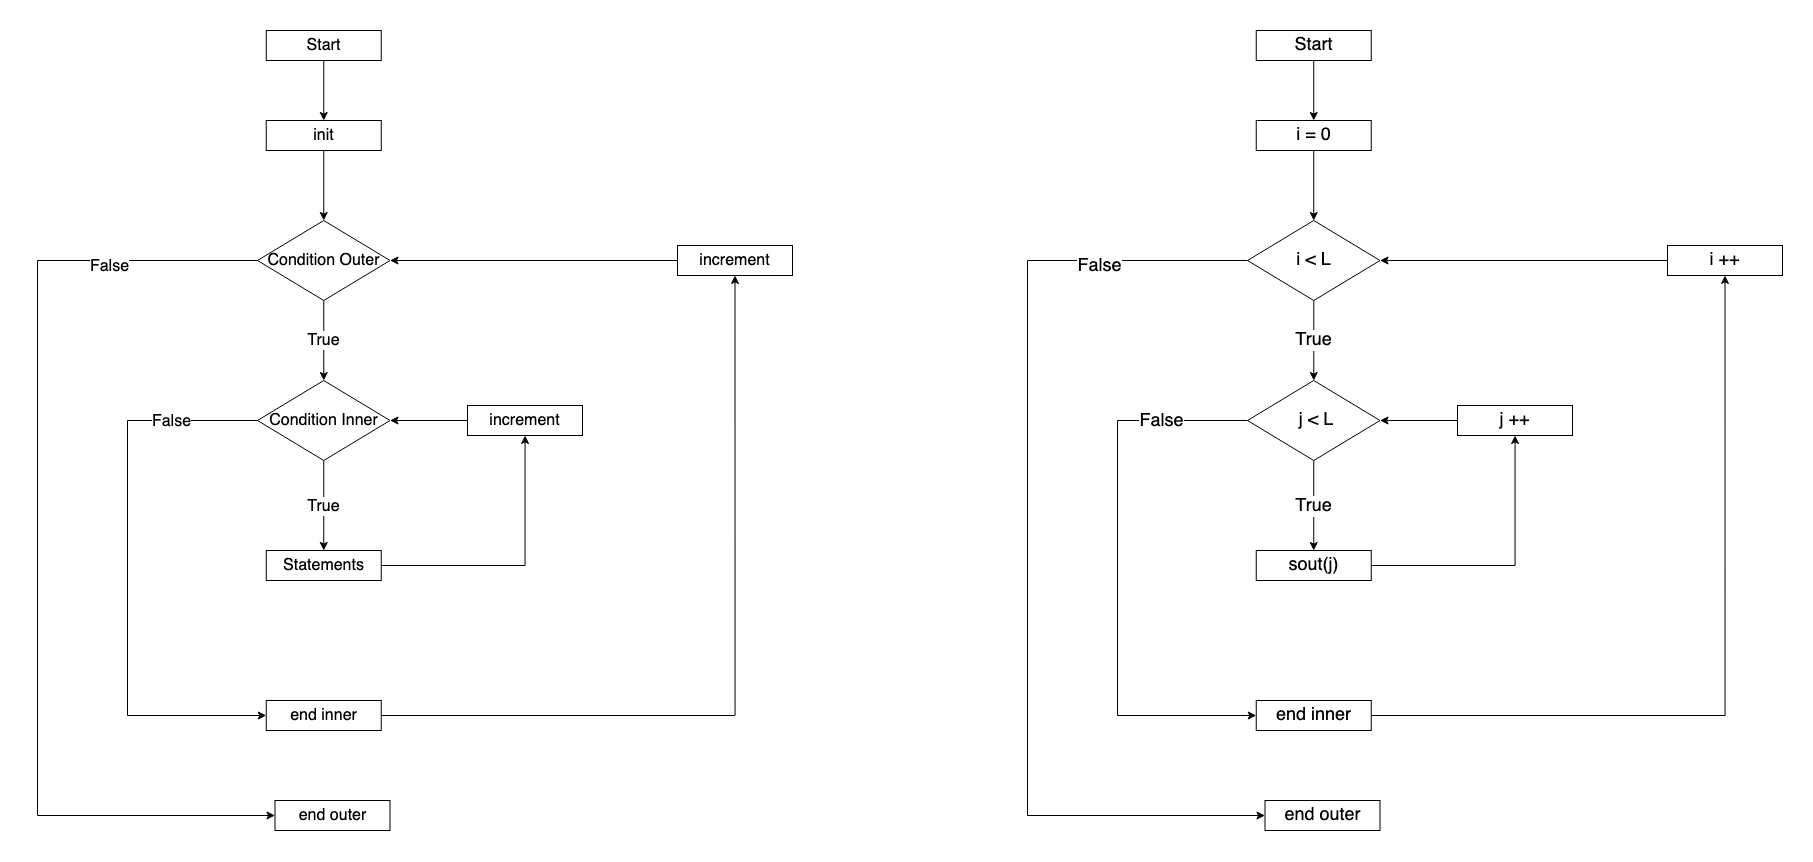

The diagram above was exported from draw.io. Its source (the exported page's mxGraphModel, read from the mxfile embedded in the PNG):
<mxGraphModel dx="2016" dy="1001" grid="1" gridSize="10" guides="1" tooltips="1" connect="1" arrows="1" fold="1" page="1" pageScale="1" pageWidth="850" pageHeight="1100" math="0" shadow="0">
  <root>
    <mxCell id="0" />
    <mxCell id="1" parent="0" />
    <mxCell id="Teq_lFEXALvcUW3ESkXU-4" style="edgeStyle=orthogonalEdgeStyle;rounded=0;orthogonalLoop=1;jettySize=auto;html=1;entryX=0.5;entryY=0;entryDx=0;entryDy=0;fontSize=16;" parent="1" source="Teq_lFEXALvcUW3ESkXU-1" target="Teq_lFEXALvcUW3ESkXU-3" edge="1">
      <mxGeometry relative="1" as="geometry" />
    </mxCell>
    <mxCell id="Teq_lFEXALvcUW3ESkXU-1" value="init" style="rounded=0;whiteSpace=wrap;html=1;fontSize=16;" parent="1" vertex="1">
      <mxGeometry x="418.75" y="130" width="115" height="30" as="geometry" />
    </mxCell>
    <mxCell id="Teq_lFEXALvcUW3ESkXU-2" value="end outer" style="rounded=0;whiteSpace=wrap;html=1;fontSize=16;" parent="1" vertex="1">
      <mxGeometry x="427.5" y="810" width="115" height="30" as="geometry" />
    </mxCell>
    <mxCell id="Teq_lFEXALvcUW3ESkXU-5" style="edgeStyle=orthogonalEdgeStyle;rounded=0;orthogonalLoop=1;jettySize=auto;html=1;entryX=0;entryY=0.5;entryDx=0;entryDy=0;exitX=0;exitY=0.5;exitDx=0;exitDy=0;fontSize=16;" parent="1" source="Teq_lFEXALvcUW3ESkXU-3" target="Teq_lFEXALvcUW3ESkXU-2" edge="1">
      <mxGeometry relative="1" as="geometry">
        <Array as="points">
          <mxPoint x="190" y="270" />
          <mxPoint x="190" y="825" />
        </Array>
      </mxGeometry>
    </mxCell>
    <mxCell id="Teq_lFEXALvcUW3ESkXU-6" value="False" style="edgeLabel;html=1;align=center;verticalAlign=middle;resizable=0;points=[];fontSize=16;" parent="Teq_lFEXALvcUW3ESkXU-5" vertex="1" connectable="0">
      <mxGeometry x="-0.7072" y="5" relative="1" as="geometry">
        <mxPoint as="offset" />
      </mxGeometry>
    </mxCell>
    <mxCell id="Teq_lFEXALvcUW3ESkXU-8" value="True" style="edgeStyle=orthogonalEdgeStyle;rounded=0;orthogonalLoop=1;jettySize=auto;html=1;fontSize=16;" parent="1" source="Teq_lFEXALvcUW3ESkXU-3" edge="1">
      <mxGeometry relative="1" as="geometry">
        <mxPoint x="476.2857142857142" y="390" as="targetPoint" />
      </mxGeometry>
    </mxCell>
    <mxCell id="Teq_lFEXALvcUW3ESkXU-3" value="Condition Outer" style="rhombus;whiteSpace=wrap;html=1;fontSize=16;" parent="1" vertex="1">
      <mxGeometry x="410" y="230" width="132.5" height="80" as="geometry" />
    </mxCell>
    <mxCell id="Teq_lFEXALvcUW3ESkXU-11" style="edgeStyle=orthogonalEdgeStyle;rounded=0;orthogonalLoop=1;jettySize=auto;html=1;entryX=1;entryY=0.5;entryDx=0;entryDy=0;fontSize=16;" parent="1" source="Teq_lFEXALvcUW3ESkXU-9" target="Teq_lFEXALvcUW3ESkXU-3" edge="1">
      <mxGeometry relative="1" as="geometry" />
    </mxCell>
    <mxCell id="Teq_lFEXALvcUW3ESkXU-9" value="increment" style="rounded=0;whiteSpace=wrap;html=1;fontSize=16;" parent="1" vertex="1">
      <mxGeometry x="830" y="255" width="115" height="30" as="geometry" />
    </mxCell>
    <mxCell id="Teq_lFEXALvcUW3ESkXU-13" style="edgeStyle=orthogonalEdgeStyle;rounded=0;orthogonalLoop=1;jettySize=auto;html=1;entryX=0.5;entryY=0;entryDx=0;entryDy=0;fontSize=16;" parent="1" source="Teq_lFEXALvcUW3ESkXU-12" target="Teq_lFEXALvcUW3ESkXU-1" edge="1">
      <mxGeometry relative="1" as="geometry" />
    </mxCell>
    <mxCell id="Teq_lFEXALvcUW3ESkXU-12" value="Start" style="rounded=0;whiteSpace=wrap;html=1;fontSize=16;" parent="1" vertex="1">
      <mxGeometry x="418.75" y="40" width="115" height="30" as="geometry" />
    </mxCell>
    <mxCell id="IAQvxjHO_OOXAXVeWQhZ-1" value="True" style="edgeStyle=orthogonalEdgeStyle;rounded=0;orthogonalLoop=1;jettySize=auto;html=1;fontSize=16;" edge="1" parent="1" source="IAQvxjHO_OOXAXVeWQhZ-2" target="IAQvxjHO_OOXAXVeWQhZ-3">
      <mxGeometry relative="1" as="geometry">
        <Array as="points">
          <mxPoint x="476" y="570" />
          <mxPoint x="476" y="570" />
        </Array>
      </mxGeometry>
    </mxCell>
    <mxCell id="IAQvxjHO_OOXAXVeWQhZ-6" style="edgeStyle=orthogonalEdgeStyle;rounded=0;orthogonalLoop=1;jettySize=auto;html=1;entryX=0;entryY=0.5;entryDx=0;entryDy=0;fontSize=16;" edge="1" parent="1" source="IAQvxjHO_OOXAXVeWQhZ-2" target="IAQvxjHO_OOXAXVeWQhZ-5">
      <mxGeometry relative="1" as="geometry">
        <Array as="points">
          <mxPoint x="280" y="430" />
          <mxPoint x="280" y="725" />
        </Array>
      </mxGeometry>
    </mxCell>
    <mxCell id="IAQvxjHO_OOXAXVeWQhZ-7" value="False" style="edgeLabel;html=1;align=center;verticalAlign=middle;resizable=0;points=[];fontSize=16;" vertex="1" connectable="0" parent="IAQvxjHO_OOXAXVeWQhZ-6">
      <mxGeometry x="-0.6898" relative="1" as="geometry">
        <mxPoint as="offset" />
      </mxGeometry>
    </mxCell>
    <mxCell id="IAQvxjHO_OOXAXVeWQhZ-2" value="Condition Inner" style="rhombus;whiteSpace=wrap;html=1;fontSize=16;" vertex="1" parent="1">
      <mxGeometry x="410" y="390" width="132.5" height="80" as="geometry" />
    </mxCell>
    <mxCell id="IAQvxjHO_OOXAXVeWQhZ-9" style="edgeStyle=orthogonalEdgeStyle;rounded=0;orthogonalLoop=1;jettySize=auto;html=1;fontSize=16;" edge="1" parent="1" source="IAQvxjHO_OOXAXVeWQhZ-3" target="IAQvxjHO_OOXAXVeWQhZ-8">
      <mxGeometry relative="1" as="geometry" />
    </mxCell>
    <mxCell id="IAQvxjHO_OOXAXVeWQhZ-3" value="Statements" style="rounded=0;whiteSpace=wrap;html=1;fontSize=16;" vertex="1" parent="1">
      <mxGeometry x="418.75" y="560" width="115" height="30" as="geometry" />
    </mxCell>
    <mxCell id="IAQvxjHO_OOXAXVeWQhZ-11" style="edgeStyle=orthogonalEdgeStyle;rounded=0;orthogonalLoop=1;jettySize=auto;html=1;entryX=0.5;entryY=1;entryDx=0;entryDy=0;fontSize=16;" edge="1" parent="1" source="IAQvxjHO_OOXAXVeWQhZ-5" target="Teq_lFEXALvcUW3ESkXU-9">
      <mxGeometry relative="1" as="geometry" />
    </mxCell>
    <mxCell id="IAQvxjHO_OOXAXVeWQhZ-5" value="end inner" style="rounded=0;whiteSpace=wrap;html=1;fontSize=16;" vertex="1" parent="1">
      <mxGeometry x="418.75" y="710" width="115" height="30" as="geometry" />
    </mxCell>
    <mxCell id="IAQvxjHO_OOXAXVeWQhZ-10" style="edgeStyle=orthogonalEdgeStyle;rounded=0;orthogonalLoop=1;jettySize=auto;html=1;entryX=1;entryY=0.5;entryDx=0;entryDy=0;fontSize=16;" edge="1" parent="1" source="IAQvxjHO_OOXAXVeWQhZ-8" target="IAQvxjHO_OOXAXVeWQhZ-2">
      <mxGeometry relative="1" as="geometry" />
    </mxCell>
    <mxCell id="IAQvxjHO_OOXAXVeWQhZ-8" value="increment" style="rounded=0;whiteSpace=wrap;html=1;fontSize=16;" vertex="1" parent="1">
      <mxGeometry x="620" y="415" width="115" height="30" as="geometry" />
    </mxCell>
    <mxCell id="IAQvxjHO_OOXAXVeWQhZ-12" style="edgeStyle=orthogonalEdgeStyle;rounded=0;orthogonalLoop=1;jettySize=auto;html=1;entryX=0.5;entryY=0;entryDx=0;entryDy=0;fontSize=18;" edge="1" source="IAQvxjHO_OOXAXVeWQhZ-13" target="IAQvxjHO_OOXAXVeWQhZ-18" parent="1">
      <mxGeometry relative="1" as="geometry" />
    </mxCell>
    <mxCell id="IAQvxjHO_OOXAXVeWQhZ-13" value="i = 0" style="rounded=0;whiteSpace=wrap;html=1;fontSize=18;" vertex="1" parent="1">
      <mxGeometry x="1408.75" y="130" width="115" height="30" as="geometry" />
    </mxCell>
    <mxCell id="IAQvxjHO_OOXAXVeWQhZ-14" value="end outer" style="rounded=0;whiteSpace=wrap;html=1;fontSize=18;" vertex="1" parent="1">
      <mxGeometry x="1417.5" y="810" width="115" height="30" as="geometry" />
    </mxCell>
    <mxCell id="IAQvxjHO_OOXAXVeWQhZ-15" style="edgeStyle=orthogonalEdgeStyle;rounded=0;orthogonalLoop=1;jettySize=auto;html=1;entryX=0;entryY=0.5;entryDx=0;entryDy=0;exitX=0;exitY=0.5;exitDx=0;exitDy=0;fontSize=18;" edge="1" source="IAQvxjHO_OOXAXVeWQhZ-18" target="IAQvxjHO_OOXAXVeWQhZ-14" parent="1">
      <mxGeometry relative="1" as="geometry">
        <Array as="points">
          <mxPoint x="1180" y="270" />
          <mxPoint x="1180" y="825" />
        </Array>
      </mxGeometry>
    </mxCell>
    <mxCell id="IAQvxjHO_OOXAXVeWQhZ-16" value="False" style="edgeLabel;html=1;align=center;verticalAlign=middle;resizable=0;points=[];fontSize=18;" vertex="1" connectable="0" parent="IAQvxjHO_OOXAXVeWQhZ-15">
      <mxGeometry x="-0.7072" y="5" relative="1" as="geometry">
        <mxPoint as="offset" />
      </mxGeometry>
    </mxCell>
    <mxCell id="IAQvxjHO_OOXAXVeWQhZ-17" value="True" style="edgeStyle=orthogonalEdgeStyle;rounded=0;orthogonalLoop=1;jettySize=auto;html=1;fontSize=18;" edge="1" source="IAQvxjHO_OOXAXVeWQhZ-18" parent="1">
      <mxGeometry relative="1" as="geometry">
        <mxPoint x="1466.2857142857142" y="390" as="targetPoint" />
      </mxGeometry>
    </mxCell>
    <mxCell id="IAQvxjHO_OOXAXVeWQhZ-18" value="i &amp;lt; L" style="rhombus;whiteSpace=wrap;html=1;fontSize=18;" vertex="1" parent="1">
      <mxGeometry x="1400" y="230" width="132.5" height="80" as="geometry" />
    </mxCell>
    <mxCell id="IAQvxjHO_OOXAXVeWQhZ-19" style="edgeStyle=orthogonalEdgeStyle;rounded=0;orthogonalLoop=1;jettySize=auto;html=1;entryX=1;entryY=0.5;entryDx=0;entryDy=0;fontSize=18;" edge="1" source="IAQvxjHO_OOXAXVeWQhZ-20" target="IAQvxjHO_OOXAXVeWQhZ-18" parent="1">
      <mxGeometry relative="1" as="geometry" />
    </mxCell>
    <mxCell id="IAQvxjHO_OOXAXVeWQhZ-20" value="i ++" style="rounded=0;whiteSpace=wrap;html=1;fontSize=18;" vertex="1" parent="1">
      <mxGeometry x="1820" y="255" width="115" height="30" as="geometry" />
    </mxCell>
    <mxCell id="IAQvxjHO_OOXAXVeWQhZ-21" style="edgeStyle=orthogonalEdgeStyle;rounded=0;orthogonalLoop=1;jettySize=auto;html=1;entryX=0.5;entryY=0;entryDx=0;entryDy=0;fontSize=18;" edge="1" source="IAQvxjHO_OOXAXVeWQhZ-22" target="IAQvxjHO_OOXAXVeWQhZ-13" parent="1">
      <mxGeometry relative="1" as="geometry" />
    </mxCell>
    <mxCell id="IAQvxjHO_OOXAXVeWQhZ-22" value="Start" style="rounded=0;whiteSpace=wrap;html=1;fontSize=18;" vertex="1" parent="1">
      <mxGeometry x="1408.75" y="40" width="115" height="30" as="geometry" />
    </mxCell>
    <mxCell id="IAQvxjHO_OOXAXVeWQhZ-23" value="True" style="edgeStyle=orthogonalEdgeStyle;rounded=0;orthogonalLoop=1;jettySize=auto;html=1;fontSize=18;" edge="1" source="IAQvxjHO_OOXAXVeWQhZ-26" target="IAQvxjHO_OOXAXVeWQhZ-28" parent="1">
      <mxGeometry relative="1" as="geometry">
        <Array as="points">
          <mxPoint x="1466" y="570" />
          <mxPoint x="1466" y="570" />
        </Array>
      </mxGeometry>
    </mxCell>
    <mxCell id="IAQvxjHO_OOXAXVeWQhZ-24" style="edgeStyle=orthogonalEdgeStyle;rounded=0;orthogonalLoop=1;jettySize=auto;html=1;entryX=0;entryY=0.5;entryDx=0;entryDy=0;fontSize=18;" edge="1" source="IAQvxjHO_OOXAXVeWQhZ-26" target="IAQvxjHO_OOXAXVeWQhZ-30" parent="1">
      <mxGeometry relative="1" as="geometry">
        <Array as="points">
          <mxPoint x="1270" y="430" />
          <mxPoint x="1270" y="725" />
        </Array>
      </mxGeometry>
    </mxCell>
    <mxCell id="IAQvxjHO_OOXAXVeWQhZ-25" value="False" style="edgeLabel;html=1;align=center;verticalAlign=middle;resizable=0;points=[];fontSize=18;" vertex="1" connectable="0" parent="IAQvxjHO_OOXAXVeWQhZ-24">
      <mxGeometry x="-0.6898" relative="1" as="geometry">
        <mxPoint as="offset" />
      </mxGeometry>
    </mxCell>
    <mxCell id="IAQvxjHO_OOXAXVeWQhZ-26" value="&amp;nbsp;j &amp;lt; L" style="rhombus;whiteSpace=wrap;html=1;fontSize=18;" vertex="1" parent="1">
      <mxGeometry x="1400" y="390" width="132.5" height="80" as="geometry" />
    </mxCell>
    <mxCell id="IAQvxjHO_OOXAXVeWQhZ-27" style="edgeStyle=orthogonalEdgeStyle;rounded=0;orthogonalLoop=1;jettySize=auto;html=1;fontSize=18;" edge="1" source="IAQvxjHO_OOXAXVeWQhZ-28" target="IAQvxjHO_OOXAXVeWQhZ-32" parent="1">
      <mxGeometry relative="1" as="geometry" />
    </mxCell>
    <mxCell id="IAQvxjHO_OOXAXVeWQhZ-28" value="sout(j)" style="rounded=0;whiteSpace=wrap;html=1;fontSize=18;" vertex="1" parent="1">
      <mxGeometry x="1408.75" y="560" width="115" height="30" as="geometry" />
    </mxCell>
    <mxCell id="IAQvxjHO_OOXAXVeWQhZ-29" style="edgeStyle=orthogonalEdgeStyle;rounded=0;orthogonalLoop=1;jettySize=auto;html=1;entryX=0.5;entryY=1;entryDx=0;entryDy=0;fontSize=18;" edge="1" source="IAQvxjHO_OOXAXVeWQhZ-30" target="IAQvxjHO_OOXAXVeWQhZ-20" parent="1">
      <mxGeometry relative="1" as="geometry" />
    </mxCell>
    <mxCell id="IAQvxjHO_OOXAXVeWQhZ-30" value="end inner" style="rounded=0;whiteSpace=wrap;html=1;fontSize=18;" vertex="1" parent="1">
      <mxGeometry x="1408.75" y="710" width="115" height="30" as="geometry" />
    </mxCell>
    <mxCell id="IAQvxjHO_OOXAXVeWQhZ-31" style="edgeStyle=orthogonalEdgeStyle;rounded=0;orthogonalLoop=1;jettySize=auto;html=1;entryX=1;entryY=0.5;entryDx=0;entryDy=0;fontSize=18;" edge="1" source="IAQvxjHO_OOXAXVeWQhZ-32" target="IAQvxjHO_OOXAXVeWQhZ-26" parent="1">
      <mxGeometry relative="1" as="geometry" />
    </mxCell>
    <mxCell id="IAQvxjHO_OOXAXVeWQhZ-32" value="j ++" style="rounded=0;whiteSpace=wrap;html=1;fontSize=18;" vertex="1" parent="1">
      <mxGeometry x="1610" y="415" width="115" height="30" as="geometry" />
    </mxCell>
  </root>
</mxGraphModel>